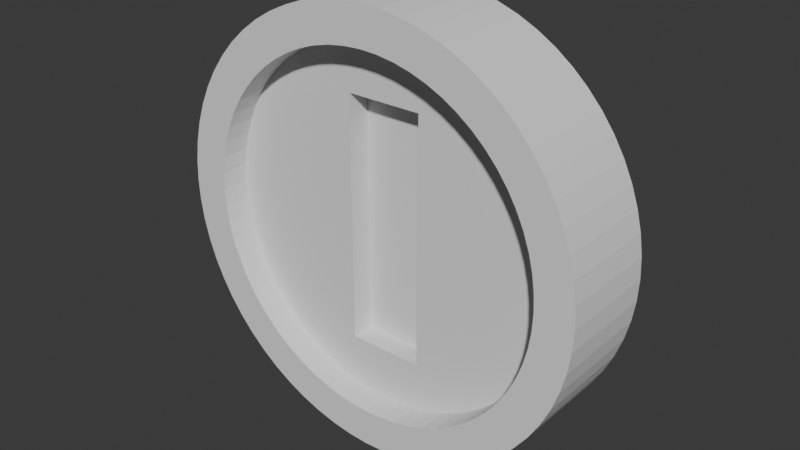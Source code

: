 # Source: Moneta_v2.blend  (saved by Blender 4.3.34; exported with 4.5.12 LTS)
import bpy
from mathutils import Matrix  # noqa: F401  (used for matrix-valued properties, if any)

bpy.ops.wm.read_factory_settings(use_empty=True)
scene = bpy.context.scene
scene.name = 'Scene'

# ---- collections
col_collection = bpy.data.collections.new('Collection'); scene.collection.children.link(col_collection)

# ---- world
world_world = bpy.data.worlds.new('World'); scene.world = world_world
world_world.use_nodes = True; world_world.node_tree.nodes.clear()
_N = world_world.node_tree.nodes; _L = world_world.node_tree.links
n0 = _N.new('ShaderNodeOutputWorld'); n0.name = 'World Output'; n0.location = (300, 300)
n1 = _N.new('ShaderNodeBackground'); n1.name = 'Background'; n1.location = (10, 300)
n1.inputs[0].default_value = (0.05088, 0.05088, 0.05088, 1.0)
_L.new(n1.outputs[0], n0.inputs[0])
n0.is_active_output = True
world_world.color = (0.05088, 0.05088, 0.05088)
world_world.sun_shadow_jitter_overblur = 0.0

# ---- meshes
me_cylinder = bpy.data.meshes.new('Cylinder')
me_cylinder.from_pydata([(0.0, 0.8249, -1.0), (0.0, 1.0, 1.0), (0.08086, 0.8209, -1.0), (0.09802, 0.9952, 1.0), (0.1609, 0.8091, -1.0), (0.1951, 0.9808, 1.0), (0.2395, 0.7894, -1.0), (0.2903, 0.9569, 1.0), (0.3157, 0.7621, -1.0), (0.3827, 0.9239, 1.0), (0.3889, 0.7275, -1.0), (0.4714, 0.8819, 1.0), (0.4583, 0.6859, -1.0), (0.5556, 0.8315, 1.0), (0.5233, 0.6377, -1.0), (0.6344, 0.773, 1.0), (0.5833, 0.5833, -1.0), (0.7071, 0.7071, 1.0), (0.6377, 0.5233, -1.0), (0.773, 0.6344, 1.0), (0.6859, 0.4583, -1.0), (0.8315, 0.5556, 1.0), (0.7275, 0.3889, -1.0), (0.8819, 0.4714, 1.0), (0.7621, 0.3157, -1.0), (0.9239, 0.3827, 1.0), (0.7894, 0.2395, -1.0), (0.9569, 0.2903, 1.0), (0.8091, 0.1609, -1.0), (0.9808, 0.1951, 1.0), (0.8209, 0.08086, -1.0), (0.9952, 0.09802, 1.0), (0.8249, 0.0, -1.0), (1.0, 0.0, 1.0), (0.8209, -0.08086, -1.0), (0.9952, -0.09802, 1.0), (0.8091, -0.1609, -1.0), (0.9808, -0.1951, 1.0), (0.7894, -0.2395, -1.0), (0.9569, -0.2903, 1.0), (0.7621, -0.3157, -1.0), (0.9239, -0.3827, 1.0), (0.7275, -0.3889, -1.0), (0.8819, -0.4714, 1.0), (0.6859, -0.4583, -1.0), (0.8315, -0.5556, 1.0), (0.6377, -0.5233, -1.0), (0.773, -0.6344, 1.0), (0.5833, -0.5833, -1.0), (0.7071, -0.7071, 1.0), (0.5233, -0.6377, -1.0), (0.6344, -0.773, 1.0), (0.4583, -0.6859, -1.0), (0.5556, -0.8315, 1.0), (0.3889, -0.7275, -1.0), (0.4714, -0.8819, 1.0), (0.3157, -0.7621, -1.0), (0.3827, -0.9239, 1.0), (0.2395, -0.7894, -1.0), (0.2903, -0.9569, 1.0), (0.1609, -0.8091, -1.0), (0.1951, -0.9808, 1.0), (0.08086, -0.8209, -1.0), (0.09802, -0.9952, 1.0), (0.0, -0.8249, -1.0), (0.0, -1.0, 1.0), (-0.08086, -0.8209, -1.0), (-0.09802, -0.9952, 1.0), (-0.1609, -0.8091, -1.0), (-0.1951, -0.9808, 1.0), (-0.2395, -0.7894, -1.0), (-0.2903, -0.9569, 1.0), (-0.3157, -0.7621, -1.0), (-0.3827, -0.9239, 1.0), (-0.3889, -0.7275, -1.0), (-0.4714, -0.8819, 1.0), (-0.4583, -0.6859, -1.0), (-0.5556, -0.8315, 1.0), (-0.5233, -0.6377, -1.0), (-0.6344, -0.773, 1.0), (-0.5833, -0.5833, -1.0), (-0.7071, -0.7071, 1.0), (-0.6377, -0.5233, -1.0), (-0.773, -0.6344, 1.0), (-0.6859, -0.4583, -1.0), (-0.8315, -0.5556, 1.0), (-0.7275, -0.3889, -1.0), (-0.8819, -0.4714, 1.0), (-0.7621, -0.3157, -1.0), (-0.9239, -0.3827, 1.0), (-0.7894, -0.2395, -1.0), (-0.9569, -0.2903, 1.0), (-0.8091, -0.1609, -1.0), (-0.9808, -0.1951, 1.0), (-0.8209, -0.08086, -1.0), (-0.9952, -0.09802, 1.0), (-0.8249, 0.0, -1.0), (-1.0, 0.0, 1.0), (-0.8209, 0.08086, -1.0), (-0.9952, 0.09802, 1.0), (-0.8091, 0.1609, -1.0), (-0.9808, 0.1951, 1.0), (-0.7894, 0.2395, -1.0), (-0.9569, 0.2903, 1.0), (-0.7621, 0.3157, -1.0), (-0.9239, 0.3827, 1.0), (-0.7275, 0.3889, -1.0), (-0.8819, 0.4714, 1.0), (-0.6859, 0.4583, -1.0), (-0.8315, 0.5556, 1.0), (-0.6377, 0.5233, -1.0), (-0.773, 0.6344, 1.0), (-0.5833, 0.5833, -1.0), (-0.7071, 0.7071, 1.0), (-0.5233, 0.6377, -1.0), (-0.6344, 0.773, 1.0), (-0.4583, 0.6859, -1.0), (-0.5556, 0.8315, 1.0), (-0.3889, 0.7275, -1.0), (-0.4714, 0.8819, 1.0), (-0.3157, 0.7621, -1.0), (-0.3827, 0.9239, 1.0), (-0.2395, 0.7894, -1.0), (-0.2903, 0.9569, 1.0), (-0.1609, 0.8091, -1.0), (-0.1951, 0.9808, 1.0), (-0.08086, 0.8209, -1.0), (-0.09802, 0.9952, 1.0), (0.0, 1.0, -1.0), (0.09802, 0.9952, -1.0), (0.1951, 0.9808, -1.0), (0.2903, 0.9569, -1.0), (0.3827, 0.9239, -1.0), (0.4714, 0.8819, -1.0), (0.5556, 0.8315, -1.0), (0.6344, 0.773, -1.0), (0.7071, 0.7071, -1.0), (0.773, 0.6344, -1.0), (0.8315, 0.5556, -1.0), (0.8819, 0.4714, -1.0), (0.9239, 0.3827, -1.0), (0.9569, 0.2903, -1.0), (0.9808, 0.1951, -1.0), (0.9952, 0.09802, -1.0), (1.0, 0.0, -1.0), (0.9952, -0.09802, -1.0), (0.9808, -0.1951, -1.0), (0.9569, -0.2903, -1.0), (0.9239, -0.3827, -1.0), (0.8819, -0.4714, -1.0), (0.8315, -0.5556, -1.0), (0.773, -0.6344, -1.0), (0.7071, -0.7071, -1.0), (0.6344, -0.773, -1.0), (0.5556, -0.8315, -1.0), (0.4714, -0.8819, -1.0), (0.3827, -0.9239, -1.0), (0.2903, -0.9569, -1.0), (0.1951, -0.9808, -1.0), (0.09802, -0.9952, -1.0), (0.0, -1.0, -1.0), (-0.09802, -0.9952, -1.0), (-0.1951, -0.9808, -1.0), (-0.2903, -0.9569, -1.0), (-0.3827, -0.9239, -1.0), (-0.4714, -0.8819, -1.0), (-0.5556, -0.8315, -1.0), (-0.6344, -0.773, -1.0), (-0.7071, -0.7071, -1.0), (-0.773, -0.6344, -1.0), (-0.8315, -0.5556, -1.0), (-0.8819, -0.4714, -1.0), (-0.9239, -0.3827, -1.0), (-0.9569, -0.2903, -1.0), (-0.9808, -0.1951, -1.0), (-0.9952, -0.09802, -1.0), (-1.0, 0.0, -1.0), (-0.9952, 0.09802, -1.0), (-0.9808, 0.1951, -1.0), (-0.9569, 0.2903, -1.0), (-0.9239, 0.3827, -1.0), (-0.8819, 0.4714, -1.0), (-0.8315, 0.5556, -1.0), (-0.773, 0.6344, -1.0), (-0.7071, 0.7071, -1.0), (-0.6344, 0.773, -1.0), (-0.5556, 0.8315, -1.0), (-0.4714, 0.8819, -1.0), (-0.3827, 0.9239, -1.0), (-0.2903, 0.9569, -1.0), (-0.1951, 0.9808, -1.0), (-0.09802, 0.9952, -1.0), (-1.728e-09, 0.6727, -0.4346), (0.06594, 0.6695, -0.4346), (0.1553, 0.6598, -0.4346), (0.1953, 0.6437, -0.4346), (0.2574, 0.6215, -0.4346), (0.3171, 0.5933, -0.4346), (0.3737, 0.5593, -0.4346), (0.4268, 0.52, -0.4346), (0.4757, 0.4757, -0.4346), (0.52, 0.4268, -0.4346), (0.5593, 0.3737, -0.4346), (0.5933, 0.3171, -0.4346), (0.6215, 0.2574, -0.4346), (0.6437, 0.1953, -0.4346), (0.6598, 0.1312, -0.4346), (0.6695, 0.06594, -0.4346), (0.6727, 0.0, -0.4346), (0.6695, -0.06594, -0.4346), (0.6598, -0.1312, -0.4346), (0.6437, -0.1953, -0.4346), (0.6215, -0.2574, -0.4346), (0.5933, -0.3171, -0.4346), (0.5593, -0.3737, -0.4346), (0.52, -0.4268, -0.4346), (0.4757, -0.4757, -0.4346), (0.4268, -0.52, -0.4346), (0.3737, -0.5593, -0.4346), (0.3171, -0.5933, -0.4346), (0.2574, -0.6215, -0.4346), (0.1953, -0.6437, -0.4346), (0.1553, -0.6598, -0.4346), (0.06594, -0.6695, -0.4346), (-1.728e-09, -0.6727, -0.4346), (-0.06594, -0.6695, -0.4346), (-0.1571, -0.6598, -0.4346), (-0.1953, -0.6437, -0.4346), (-0.2574, -0.6215, -0.4346), (-0.3171, -0.5933, -0.4346), (-0.3737, -0.5593, -0.4346), (-0.4268, -0.52, -0.4346), (-0.4757, -0.4757, -0.4346), (-0.52, -0.4268, -0.4346), (-0.5593, -0.3737, -0.4346), (-0.5933, -0.3171, -0.4346), (-0.6215, -0.2574, -0.4346), (-0.6437, -0.1953, -0.4346), (-0.6598, -0.1312, -0.4346), (-0.6695, -0.06594, -0.4346), (-0.6727, 0.0, -0.4346), (-0.6695, 0.06594, -0.4346), (-0.6598, 0.1312, -0.4346), (-0.6437, 0.1953, -0.4346), (-0.6215, 0.2574, -0.4346), (-0.5933, 0.3171, -0.4346), (-0.5593, 0.3737, -0.4346), (-0.52, 0.4268, -0.4346), (-0.4757, 0.4757, -0.4346), (-0.4268, 0.52, -0.4346), (-0.3737, 0.5593, -0.4346), (-0.3171, 0.5933, -0.4346), (-0.2574, 0.6215, -0.4346), (-0.1953, 0.6437, -0.4346), (-0.1571, 0.6598, -0.4346), (-0.06594, 0.6695, -0.4346), (-1.728e-09, 0.8249, -0.4346), (0.08086, 0.8209, -0.4346), (0.1609, 0.8091, -0.4346), (0.2395, 0.7894, -0.4346), (0.3157, 0.7621, -0.4346), (0.3889, 0.7275, -0.4346), (0.4583, 0.6859, -0.4346), (0.5233, 0.6377, -0.4346), (0.5833, 0.5833, -0.4346), (0.6377, 0.5233, -0.4346), (0.6859, 0.4583, -0.4346), (0.7275, 0.3889, -0.4346), (0.7621, 0.3157, -0.4346), (0.7894, 0.2395, -0.4346), (0.8091, 0.1609, -0.4346), (0.8209, 0.08086, -0.4346), (0.8249, 0.0, -0.4346), (0.8209, -0.08086, -0.4346), (0.8091, -0.1609, -0.4346), (0.7894, -0.2395, -0.4346), (0.7621, -0.3157, -0.4346), (0.7275, -0.3889, -0.4346), (0.6859, -0.4583, -0.4346), (0.6377, -0.5233, -0.4346), (0.5833, -0.5833, -0.4346), (0.5233, -0.6377, -0.4346), (0.4583, -0.6859, -0.4346), (0.3889, -0.7275, -0.4346), (0.3157, -0.7621, -0.4346), (0.2395, -0.7894, -0.4346), (0.1609, -0.8091, -0.4346), (0.08086, -0.8209, -0.4346), (-1.728e-09, -0.8249, -0.4346), (-0.08086, -0.8209, -0.4346), (-0.1609, -0.8091, -0.4346), (-0.2395, -0.7894, -0.4346), (-0.3157, -0.7621, -0.4346), (-0.3889, -0.7275, -0.4346), (-0.4583, -0.6859, -0.4346), (-0.5233, -0.6377, -0.4346), (-0.5833, -0.5833, -0.4346), (-0.6377, -0.5233, -0.4346), (-0.6859, -0.4583, -0.4346), (-0.7275, -0.3889, -0.4346), (-0.7621, -0.3157, -0.4346), (-0.7894, -0.2395, -0.4346), (-0.8091, -0.1609, -0.4346), (-0.8209, -0.08086, -0.4346), (-0.8249, 0.0, -0.4346), (-0.8209, 0.08086, -0.4346), (-0.8091, 0.1609, -0.4346), (-0.7894, 0.2395, -0.4346), (-0.7621, 0.3157, -0.4346), (-0.7275, 0.3889, -0.4346), (-0.6859, 0.4583, -0.4346), (-0.6377, 0.5233, -0.4346), (-0.5833, 0.5833, -0.4346), (-0.5233, 0.6377, -0.4346), (-0.4583, 0.6859, -0.4346), (-0.3889, 0.7275, -0.4346), (-0.3157, 0.7621, -0.4346), (-0.2395, 0.7894, -0.4346), (-0.1609, 0.8091, -0.4346), (-0.08086, 0.8209, -0.4346), (-1.728e-09, 0.7893, -0.4346), (0.07737, 0.7855, -0.4346), (0.154, 0.7741, -0.4346), (0.2291, 0.7553, -0.4346), (0.3021, 0.7292, -0.4346), (0.3721, 0.6961, -0.4346), (0.4385, 0.6563, -0.4346), (0.5007, 0.6101, -0.4346), (0.5581, 0.5581, -0.4346), (0.6101, 0.5007, -0.4346), (0.6563, 0.4385, -0.4346), (0.6961, 0.3721, -0.4346), (0.7292, 0.3021, -0.4346), (0.7553, 0.2291, -0.4346), (0.7741, 0.154, -0.4346), (0.7855, 0.07737, -0.4346), (0.7893, 0.0, -0.4346), (0.7855, -0.07737, -0.4346), (0.7741, -0.154, -0.4346), (0.7553, -0.2291, -0.4346), (0.7292, -0.3021, -0.4346), (0.6961, -0.3721, -0.4346), (0.6563, -0.4385, -0.4346), (0.6101, -0.5007, -0.4346), (0.5581, -0.5581, -0.4346), (0.5007, -0.6101, -0.4346), (0.4385, -0.6563, -0.4346), (0.3721, -0.6961, -0.4346), (0.3021, -0.7292, -0.4346), (0.2291, -0.7553, -0.4346), (0.154, -0.7741, -0.4346), (0.07737, -0.7855, -0.4346), (-1.728e-09, -0.7893, -0.4346), (-0.07737, -0.7855, -0.4346), (-0.154, -0.7741, -0.4346), (-0.2291, -0.7553, -0.4346), (-0.3021, -0.7292, -0.4346), (-0.3721, -0.6961, -0.4346), (-0.4385, -0.6563, -0.4346), (-0.5007, -0.6101, -0.4346), (-0.5581, -0.5581, -0.4346), (-0.6101, -0.5007, -0.4346), (-0.6563, -0.4385, -0.4346), (-0.6961, -0.3721, -0.4346), (-0.7292, -0.3021, -0.4346), (-0.7553, -0.2291, -0.4346), (-0.7741, -0.154, -0.4346), (-0.7855, -0.07737, -0.4346), (-0.7893, 0.0, -0.4346), (-0.7855, 0.07737, -0.4346), (-0.7741, 0.154, -0.4346), (-0.7553, 0.2291, -0.4346), (-0.7292, 0.3021, -0.4346), (-0.6961, 0.3721, -0.4346), (-0.6563, 0.4385, -0.4346), (-0.6101, 0.5007, -0.4346), (-0.5581, 0.5581, -0.4346), (-0.5007, 0.6101, -0.4346), (-0.4385, 0.6563, -0.4346), (-0.3721, 0.6961, -0.4346), (-0.3021, 0.7292, -0.4346), (-0.2291, 0.7553, -0.4346), (-0.154, 0.7741, -0.4346), (-0.07737, 0.7855, -0.4346), (-0.1763, -0.5743, -0.4346), (0.1763, -0.5743, -0.4346), (-0.1763, -0.5593, -0.4346), (0.1763, -0.5593, -0.4346), (-0.1763, 0.5743, -0.4346), (0.1763, 0.5743, -0.4346), (-0.1763, 0.5593, -0.4346), (0.1763, 0.5593, -0.4346), (0.1953, -0.5593, -0.4346), (0.1953, -0.5933, -0.4346), (-0.1953, -0.5933, -0.4346), (-0.1953, -0.5593, -0.4346), (0.1953, 0.5593, -0.4346), (-0.1953, 0.5593, -0.4346), (-0.1953, 0.5933, -0.4346), (0.1953, 0.5933, -0.4346), (0.1763, -0.5593, -0.3071), (-0.1763, -0.5593, -0.3071), (0.1763, 0.5593, -0.3071), (-0.1763, 0.5593, -0.3071), (0.1763, -0.5743, -0.3071), (-0.1763, -0.5743, -0.3071), (-0.1763, 0.5743, -0.3071), (0.1763, 0.5743, -0.3071), (0.1763, -0.5593, 0.02171), (-0.1763, -0.5593, 0.02171), (0.1763, 0.5593, 0.02171), (-0.1763, 0.5593, 0.02171), (0.1763, -0.5743, 0.02171), (-0.1763, -0.5743, 0.02171), (-0.1763, 0.5743, 0.02171), (0.1763, 0.5743, 0.02171), (-0.1571, 0.5933, -0.4346), (-0.1571, 0.5743, -0.4346), (-0.1571, 0.5743, -0.3071), (-0.1571, 0.5743, 0.02171), (-0.1571, 0.5593, 0.02171), (-0.1571, -0.5593, 0.02171), (-0.1571, -0.5743, 0.02171), (-0.1571, -0.5743, -0.3071), (-0.1571, -0.5743, -0.4346), (-0.1571, -0.5933, -0.4346), (0.1553, -0.5933, -0.4346), (0.1553, -0.5743, -0.4346), (0.1553, -0.5743, -0.3071), (0.1553, -0.5743, 0.02171), (0.1553, -0.5593, 0.02171), (0.1553, 0.5593, 0.02171), (0.1553, 0.5743, 0.02171), (0.1553, 0.5743, -0.3071), (0.1553, 0.5743, -0.4346), (0.1553, 0.5933, -0.4346)], [], [(128, 1, 3, 129), (129, 3, 5, 130), (130, 5, 7, 131), (131, 7, 9, 132), (132, 9, 11, 133), (133, 11, 13, 134), (134, 13, 15, 135), (135, 15, 17, 136), (136, 17, 19, 137), (137, 19, 21, 138), (138, 21, 23, 139), (139, 23, 25, 140), (140, 25, 27, 141), (141, 27, 29, 142), (142, 29, 31, 143), (143, 31, 33, 144), (144, 33, 35, 145), (145, 35, 37, 146), (146, 37, 39, 147), (147, 39, 41, 148), (148, 41, 43, 149), (149, 43, 45, 150), (150, 45, 47, 151), (151, 47, 49, 152), (152, 49, 51, 153), (153, 51, 53, 154), (154, 53, 55, 155), (155, 55, 57, 156), (156, 57, 59, 157), (157, 59, 61, 158), (158, 61, 63, 159), (159, 63, 65, 160), (160, 65, 67, 161), (161, 67, 69, 162), (162, 69, 71, 163), (163, 71, 73, 164), (164, 73, 75, 165), (165, 75, 77, 166), (166, 77, 79, 167), (167, 79, 81, 168), (168, 81, 83, 169), (169, 83, 85, 170), (170, 85, 87, 171), (171, 87, 89, 172), (172, 89, 91, 173), (173, 91, 93, 174), (174, 93, 95, 175), (175, 95, 97, 176), (176, 97, 99, 177), (177, 99, 101, 178), (178, 101, 103, 179), (179, 103, 105, 180), (180, 105, 107, 181), (181, 107, 109, 182), (182, 109, 111, 183), (183, 111, 113, 184), (184, 113, 115, 185), (185, 115, 117, 186), (186, 117, 119, 187), (187, 119, 121, 188), (188, 121, 123, 189), (189, 123, 125, 190), (3, 1, 127, 125, 123, 121, 119, 117, 115, 113, 111, 109, 107, 105, 103, 101, 99, 97, 95, 93, 91, 89, 87, 85, 83, 81, 79, 77, 75, 73, 71, 69, 67, 65, 63, 61, 59, 57, 55, 53, 51, 49, 47, 45, 43, 41, 39, 37, 35, 33, 31, 29, 27, 25, 23, 21, 19, 17, 15, 13, 11, 9, 7, 5), (190, 125, 127, 191), (191, 127, 1, 128), (104, 106, 309, 308), (2, 0, 128, 129), (4, 2, 129, 130), (6, 4, 130, 131), (8, 6, 131, 132), (10, 8, 132, 133), (12, 10, 133, 134), (14, 12, 134, 135), (16, 14, 135, 136), (18, 16, 136, 137), (20, 18, 137, 138), (22, 20, 138, 139), (24, 22, 139, 140), (26, 24, 140, 141), (28, 26, 141, 142), (30, 28, 142, 143), (32, 30, 143, 144), (34, 32, 144, 145), (36, 34, 145, 146), (38, 36, 146, 147), (40, 38, 147, 148), (42, 40, 148, 149), (44, 42, 149, 150), (46, 44, 150, 151), (48, 46, 151, 152), (50, 48, 152, 153), (52, 50, 153, 154), (54, 52, 154, 155), (56, 54, 155, 156), (58, 56, 156, 157), (60, 58, 157, 158), (62, 60, 158, 159), (64, 62, 159, 160), (66, 64, 160, 161), (68, 66, 161, 162), (70, 68, 162, 163), (72, 70, 163, 164), (74, 72, 164, 165), (76, 74, 165, 166), (78, 76, 166, 167), (80, 78, 167, 168), (82, 80, 168, 169), (84, 82, 169, 170), (86, 84, 170, 171), (88, 86, 171, 172), (90, 88, 172, 173), (92, 90, 173, 174), (94, 92, 174, 175), (96, 94, 175, 176), (98, 96, 176, 177), (100, 98, 177, 178), (102, 100, 178, 179), (104, 102, 179, 180), (106, 104, 180, 181), (108, 106, 181, 182), (110, 108, 182, 183), (112, 110, 183, 184), (114, 112, 184, 185), (116, 114, 185, 186), (118, 116, 186, 187), (120, 118, 187, 188), (122, 120, 188, 189), (124, 122, 189, 190), (126, 124, 190, 191), (0, 126, 191, 128), (394, 227, 228, 229), (52, 54, 283, 282), (0, 2, 257, 256), (106, 108, 310, 309), (54, 56, 284, 283), (2, 4, 258, 257), (108, 110, 311, 310), (56, 58, 285, 284), (4, 6, 259, 258), (110, 112, 312, 311), (58, 60, 286, 285), (6, 8, 260, 259), (112, 114, 313, 312), (60, 62, 287, 286), (8, 10, 261, 260), (114, 116, 314, 313), (62, 64, 288, 287), (10, 12, 262, 261), (116, 118, 315, 314), (64, 66, 289, 288), (12, 14, 263, 262), (118, 120, 316, 315), (66, 68, 290, 289), (14, 16, 264, 263), (120, 122, 317, 316), (68, 70, 291, 290), (16, 18, 265, 264), (122, 124, 318, 317), (70, 72, 292, 291), (18, 20, 266, 265), (124, 126, 319, 318), (72, 74, 293, 292), (20, 22, 267, 266), (126, 0, 256, 319), (74, 76, 294, 293), (22, 24, 268, 267), (76, 78, 295, 294), (24, 26, 269, 268), (78, 80, 296, 295), (26, 28, 270, 269), (80, 82, 297, 296), (28, 30, 271, 270), (82, 84, 298, 297), (30, 32, 272, 271), (84, 86, 299, 298), (32, 34, 273, 272), (86, 88, 300, 299), (34, 36, 274, 273), (88, 90, 301, 300), (36, 38, 275, 274), (90, 92, 302, 301), (38, 40, 276, 275), (92, 94, 303, 302), (40, 42, 277, 276), (94, 96, 304, 303), (42, 44, 278, 277), (96, 98, 305, 304), (44, 46, 279, 278), (98, 100, 306, 305), (46, 48, 280, 279), (100, 102, 307, 306), (48, 50, 281, 280), (102, 104, 308, 307), (50, 52, 282, 281), (321, 320, 256, 257), (322, 321, 257, 258), (323, 322, 258, 259), (324, 323, 259, 260), (325, 324, 260, 261), (326, 325, 261, 262), (327, 326, 262, 263), (328, 327, 263, 264), (329, 328, 264, 265), (330, 329, 265, 266), (331, 330, 266, 267), (332, 331, 267, 268), (333, 332, 268, 269), (334, 333, 269, 270), (335, 334, 270, 271), (336, 335, 271, 272), (337, 336, 272, 273), (338, 337, 273, 274), (339, 338, 274, 275), (340, 339, 275, 276), (341, 340, 276, 277), (342, 341, 277, 278), (343, 342, 278, 279), (344, 343, 279, 280), (345, 344, 280, 281), (346, 345, 281, 282), (347, 346, 282, 283), (348, 347, 283, 284), (349, 348, 284, 285), (350, 349, 285, 286), (351, 350, 286, 287), (352, 351, 287, 288), (353, 352, 288, 289), (354, 353, 289, 290), (355, 354, 290, 291), (356, 355, 291, 292), (357, 356, 292, 293), (358, 357, 293, 294), (359, 358, 294, 295), (360, 359, 295, 296), (361, 360, 296, 297), (362, 361, 297, 298), (363, 362, 298, 299), (364, 363, 299, 300), (365, 364, 300, 301), (366, 365, 301, 302), (367, 366, 302, 303), (368, 367, 303, 304), (369, 368, 304, 305), (370, 369, 305, 306), (371, 370, 306, 307), (372, 371, 307, 308), (373, 372, 308, 309), (374, 373, 309, 310), (375, 374, 310, 311), (376, 375, 311, 312), (377, 376, 312, 313), (378, 377, 313, 314), (379, 378, 314, 315), (380, 379, 315, 316), (381, 380, 316, 317), (382, 381, 317, 318), (383, 382, 318, 319), (320, 383, 319, 256), (193, 192, 320, 321), (194, 193, 321, 322), (195, 194, 322, 323), (196, 195, 323, 324), (197, 196, 324, 325), (198, 197, 325, 326), (199, 198, 326, 327), (200, 199, 327, 328), (201, 200, 328, 329), (202, 201, 329, 330), (203, 202, 330, 331), (204, 203, 331, 332), (205, 204, 332, 333), (206, 205, 333, 334), (207, 206, 334, 335), (208, 207, 335, 336), (209, 208, 336, 337), (210, 209, 337, 338), (211, 210, 338, 339), (212, 211, 339, 340), (213, 212, 340, 341), (214, 213, 341, 342), (215, 214, 342, 343), (216, 215, 343, 344), (217, 216, 344, 345), (218, 217, 345, 346), (219, 218, 346, 347), (220, 219, 347, 348), (221, 220, 348, 349), (222, 221, 349, 350), (223, 222, 350, 351), (224, 223, 351, 352), (225, 224, 352, 353), (226, 225, 353, 354), (227, 226, 354, 355), (228, 227, 355, 356), (229, 228, 356, 357), (230, 229, 357, 358), (231, 230, 358, 359), (232, 231, 359, 360), (233, 232, 360, 361), (234, 233, 361, 362), (235, 234, 362, 363), (236, 235, 363, 364), (237, 236, 364, 365), (238, 237, 365, 366), (239, 238, 366, 367), (240, 239, 367, 368), (241, 240, 368, 369), (242, 241, 369, 370), (243, 242, 370, 371), (244, 243, 371, 372), (245, 244, 372, 373), (246, 245, 373, 374), (247, 246, 374, 375), (248, 247, 375, 376), (249, 248, 376, 377), (250, 249, 377, 378), (251, 250, 378, 379), (252, 251, 379, 380), (253, 252, 380, 381), (254, 253, 381, 382), (255, 254, 382, 383), (192, 255, 383, 320), (399, 195, 196, 197), (426, 393, 221, 222), (424, 384, 405, 423), (395, 394, 229, 230), (221, 393, 219, 220), (391, 387, 400, 402), (397, 395, 230, 231, 232, 233, 234, 235, 236, 237, 238, 239, 240, 241, 242, 243, 244, 245, 246, 247, 248, 249, 250), (393, 392, 218, 219), (254, 416, 398, 253), (253, 398, 251, 252), (396, 399, 197, 198), (434, 389, 407, 433), (398, 397, 250, 251), (392, 396, 198, 199, 200, 201, 202, 203, 204, 205, 206, 207, 208, 209, 210, 211, 212, 213, 214, 215, 216, 217, 218), (385, 387, 392, 393), (427, 385, 393, 426), (386, 384, 394, 395), (387, 391, 396, 392), (388, 390, 397, 398), (417, 388, 398, 416), (390, 386, 395, 397), (391, 389, 399, 396), (407, 402, 410, 415), (400, 404, 412, 408), (405, 401, 409, 413), (386, 390, 403, 401), (390, 388, 406, 403), (384, 386, 401, 405), (387, 385, 404, 400), (389, 391, 402, 407), (430, 408, 412, 429), (431, 410, 408, 430), (432, 415, 410, 431), (433, 407, 415, 432), (402, 400, 408, 410), (423, 405, 413, 422), (401, 403, 411, 409), (403, 406, 414, 411), (384, 424, 425, 394), (427, 424, 423, 428), (428, 423, 422, 429), (409, 421, 422, 413), (411, 420, 421, 409), (414, 419, 420, 411), (406, 418, 419, 414), (388, 417, 418, 406), (434, 417, 416, 435), (435, 194, 195, 399), (394, 425, 226, 227), (389, 434, 435, 399), (417, 434, 433, 418), (418, 433, 432, 419), (419, 432, 431, 420), (420, 431, 430, 421), (421, 430, 429, 422), (404, 428, 429, 412), (385, 427, 428, 404), (424, 427, 426, 425), (425, 426, 222, 223, 224, 225, 226), (192, 193, 194, 435, 416, 254, 255)])
_uv = me_cylinder.uv_layers.new(name='UVMap')
_uv.uv.foreach_set('vector', [1.0, 0.5, 1.0, 1.0, 0.9844, 1.0, 0.9844, 0.5, 0.9844, 0.5, 0.9844, 1.0, 0.9688, 1.0, 0.9688, 0.5, 0.9688, 0.5, 0.9688, 1.0, 0.9531, 1.0, 0.9531, 0.5, 0.9531, 0.5, 0.9531, 1.0, 0.9375, 1.0, 0.9375, 0.5, 0.9375, 0.5, 0.9375, 1.0, 0.9219, 1.0, 0.9219, 0.5, 0.9219, 0.5, 0.9219, 1.0, 0.9062, 1.0, 0.9062, 0.5, 0.9062, 0.5, 0.9062, 1.0, 0.8906, 1.0, 0.8906, 0.5, 0.8906, 0.5, 0.8906, 1.0, 0.875, 1.0, 0.875, 0.5, 0.875, 0.5, 0.875, 1.0, 0.8594, 1.0, 0.8594, 0.5, 0.8594, 0.5, 0.8594, 1.0, 0.8438, 1.0, 0.8438, 0.5, 0.8438, 0.5, 0.8438, 1.0, 0.8281, 1.0, 0.8281, 0.5, 0.8281, 0.5, 0.8281, 1.0, 0.8125, 1.0, 0.8125, 0.5, 0.8125, 0.5, 0.8125, 1.0, 0.7969, 1.0, 0.7969, 0.5, 0.7969, 0.5, 0.7969, 1.0, 0.7812, 1.0, 0.7812, 0.5, 0.7812, 0.5, 0.7812, 1.0, 0.7656, 1.0, 0.7656, 0.5, 0.7656, 0.5, 0.7656, 1.0, 0.75, 1.0, 0.75, 0.5, 0.75, 0.5, 0.75, 1.0, 0.7344, 1.0, 0.7344, 0.5, 0.7344, 0.5, 0.7344, 1.0, 0.7188, 1.0, 0.7188, 0.5, 0.7188, 0.5, 0.7188, 1.0, 0.7031, 1.0, 0.7031, 0.5, 0.7031, 0.5, 0.7031, 1.0, 0.6875, 1.0, 0.6875, 0.5, 0.6875, 0.5, 0.6875, 1.0, 0.6719, 1.0, 0.6719, 0.5, 0.6719, 0.5, 0.6719, 1.0, 0.6562, 1.0, 0.6562, 0.5, 0.6562, 0.5, 0.6562, 1.0, 0.6406, 1.0, 0.6406, 0.5, 0.6406, 0.5, 0.6406, 1.0, 0.625, 1.0, 0.625, 0.5, 0.625, 0.5, 0.625, 1.0, 0.6094, 1.0, 0.6094, 0.5, 0.6094, 0.5, 0.6094, 1.0, 0.5938, 1.0, 0.5938, 0.5, 0.5938, 0.5, 0.5938, 1.0, 0.5781, 1.0, 0.5781, 0.5, 0.5781, 0.5, 0.5781, 1.0, 0.5625, 1.0, 0.5625, 0.5, 0.5625, 0.5, 0.5625, 1.0, 0.5469, 1.0, 0.5469, 0.5, 0.5469, 0.5, 0.5469, 1.0, 0.5312, 1.0, 0.5312, 0.5, 0.5312, 0.5, 0.5312, 1.0, 0.5156, 1.0, 0.5156, 0.5, 0.5156, 0.5, 0.5156, 1.0, 0.5, 1.0, 0.5, 0.5, 0.5, 0.5, 0.5, 1.0, 0.4844, 1.0, 0.4844, 0.5, 0.4844, 0.5, 0.4844, 1.0, 0.4688, 1.0, 0.4688, 0.5, 0.4688, 0.5, 0.4688, 1.0, 0.4531, 1.0, 0.4531, 0.5, 0.4531, 0.5, 0.4531, 1.0, 0.4375, 1.0, 0.4375, 0.5, 0.4375, 0.5, 0.4375, 1.0, 0.4219, 1.0, 0.4219, 0.5, 0.4219, 0.5, 0.4219, 1.0, 0.4062, 1.0, 0.4062, 0.5, 0.4062, 0.5, 0.4062, 1.0, 0.3906, 1.0, 0.3906, 0.5, 0.3906, 0.5, 0.3906, 1.0, 0.375, 1.0, 0.375, 0.5, 0.375, 0.5, 0.375, 1.0, 0.3594, 1.0, 0.3594, 0.5, 0.3594, 0.5, 0.3594, 1.0, 0.3438, 1.0, 0.3438, 0.5, 0.3438, 0.5, 0.3438, 1.0, 0.3281, 1.0, 0.3281, 0.5, 0.3281, 0.5, 0.3281, 1.0, 0.3125, 1.0, 0.3125, 0.5, 0.3125, 0.5, 0.3125, 1.0, 0.2969, 1.0, 0.2969, 0.5, 0.2969, 0.5, 0.2969, 1.0, 0.2812, 1.0, 0.2812, 0.5, 0.2812, 0.5, 0.2812, 1.0, 0.2656, 1.0, 0.2656, 0.5, 0.2656, 0.5, 0.2656, 1.0, 0.25, 1.0, 0.25, 0.5, 0.25, 0.5, 0.25, 1.0, 0.2344, 1.0, 0.2344, 0.5, 0.2344, 0.5, 0.2344, 1.0, 0.2188, 1.0, 0.2188, 0.5, 0.2188, 0.5, 0.2188, 1.0, 0.2031, 1.0, 0.2031, 0.5, 0.2031, 0.5, 0.2031, 1.0, 0.1875, 1.0, 0.1875, 0.5, 0.1875, 0.5, 0.1875, 1.0, 0.1719, 1.0, 0.1719, 0.5, 0.1719, 0.5, 0.1719, 1.0, 0.1562, 1.0, 0.1562, 0.5, 0.1562, 0.5, 0.1562, 1.0, 0.1406, 1.0, 0.1406, 0.5, 0.1406, 0.5, 0.1406, 1.0, 0.125, 1.0, 0.125, 0.5, 0.125, 0.5, 0.125, 1.0, 0.1094, 1.0, 0.1094, 0.5, 0.1094, 0.5, 0.1094, 1.0, 0.09375, 1.0, 0.09375, 0.5, 0.09375, 0.5, 0.09375, 1.0, 0.07812, 1.0, 0.07812, 0.5, 0.07812, 0.5, 0.07812, 1.0, 0.0625, 1.0, 0.0625, 0.5, 0.0625, 0.5, 0.0625, 1.0, 0.04688, 1.0, 0.04688, 0.5, 0.04688, 0.5, 0.04688, 1.0, 0.03125, 1.0, 0.03125, 0.5, 0.2735, 0.4888, 0.25, 0.49, 0.2265, 0.4888, 0.2032, 0.4854, 0.1803, 0.4797, 0.1582, 0.4717, 0.1369, 0.4617, 0.1167, 0.4496, 0.09775, 0.4355, 0.08029, 0.4197, 0.06448, 0.4023, 0.05045, 0.3833, 0.03834, 0.3631, 0.02827, 0.3418, 0.02033, 0.3197, 0.01461, 0.2968, 0.01116, 0.2735, 0.01, 0.25, 0.01116, 0.2265, 0.01461, 0.2032, 0.02033, 0.1803, 0.02827, 0.1582, 0.03834, 0.1369, 0.05045, 0.1167, 0.06448, 0.09775, 0.08029, 0.08029, 0.09775, 0.06448, 0.1167, 0.05045, 0.1369, 0.03834, 0.1582, 0.02827, 0.1803, 0.02033, 0.2032, 0.01461, 0.2265, 0.01116, 0.25, 0.01, 0.2735, 0.01116, 0.2968, 0.01461, 0.3197, 0.02033, 0.3418, 0.02827, 0.3631, 0.03834, 0.3833, 0.05045, 0.4023, 0.06448, 0.4197, 0.08029, 0.4355, 0.09775, 0.4496, 0.1167, 0.4617, 0.1369, 0.4717, 0.1582, 0.4797, 0.1803, 0.4854, 0.2032, 0.4888, 0.2265, 0.49, 0.25, 0.4888, 0.2735, 0.4854, 0.2968, 0.4797, 0.3197, 0.4717, 0.3418, 0.4617, 0.3631, 0.4496, 0.3833, 0.4355, 0.4023, 0.4197, 0.4197, 0.4023, 0.4355, 0.3833, 0.4496, 0.3631, 0.4617, 0.3418, 0.4717, 0.3197, 0.4797, 0.2968, 0.4854, 0.03125, 0.5, 0.03125, 1.0, 0.01562, 1.0, 0.01562, 0.5, 0.01562, 0.5, 0.01562, 1.0, 0.0, 1.0, 0.0, 0.5, 0.5671, 0.3258, 0.5754, 0.3433, 0.5754, 0.3433, 0.5671, 0.3258, 0.7694, 0.447, 0.75, 0.448, 0.75, 0.49, 0.7735, 0.4888, 0.7886, 0.4442, 0.7694, 0.447, 0.7735, 0.4888, 0.7968, 0.4854, 0.8075, 0.4395, 0.7886, 0.4442, 0.7968, 0.4854, 0.8197, 0.4797, 0.8258, 0.4329, 0.8075, 0.4395, 0.8197, 0.4797, 0.8418, 0.4717, 0.8433, 0.4246, 0.8258, 0.4329, 0.8418, 0.4717, 0.8631, 0.4617, 0.86, 0.4146, 0.8433, 0.4246, 0.8631, 0.4617, 0.8833, 0.4496, 0.8756, 0.403, 0.86, 0.4146, 0.8833, 0.4496, 0.9023, 0.4355, 0.89, 0.39, 0.8756, 0.403, 0.9023, 0.4355, 0.9197, 0.4197, 0.903, 0.3756, 0.89, 0.39, 0.9197, 0.4197, 0.9355, 0.4023, 0.9146, 0.36, 0.903, 0.3756, 0.9355, 0.4023, 0.9496, 0.3833, 0.9246, 0.3433, 0.9146, 0.36, 0.9496, 0.3833, 0.9617, 0.3631, 0.9329, 0.3258, 0.9246, 0.3433, 0.9617, 0.3631, 0.9717, 0.3418, 0.9395, 0.3075, 0.9329, 0.3258, 0.9717, 0.3418, 0.9797, 0.3197, 0.9442, 0.2886, 0.9395, 0.3075, 0.9797, 0.3197, 0.9854, 0.2968, 0.947, 0.2694, 0.9442, 0.2886, 0.9854, 0.2968, 0.9888, 0.2735, 0.948, 0.25, 0.947, 0.2694, 0.9888, 0.2735, 0.99, 0.25, 0.947, 0.2306, 0.948, 0.25, 0.99, 0.25, 0.9888, 0.2265, 0.9442, 0.2114, 0.947, 0.2306, 0.9888, 0.2265, 0.9854, 0.2032, 0.9395, 0.1925, 0.9442, 0.2114, 0.9854, 0.2032, 0.9797, 0.1803, 0.9329, 0.1742, 0.9395, 0.1925, 0.9797, 0.1803, 0.9717, 0.1582, 0.9246, 0.1567, 0.9329, 0.1742, 0.9717, 0.1582, 0.9617, 0.1369, 0.9146, 0.14, 0.9246, 0.1567, 0.9617, 0.1369, 0.9496, 0.1167, 0.903, 0.1244, 0.9146, 0.14, 0.9496, 0.1167, 0.9355, 0.09775, 0.89, 0.11, 0.903, 0.1244, 0.9355, 0.09775, 0.9197, 0.08029, 0.8756, 0.09696, 0.89, 0.11, 0.9197, 0.08029, 0.9023, 0.06448, 0.86, 0.08539, 0.8756, 0.09696, 0.9023, 0.06448, 0.8833, 0.05045, 0.8433, 0.0754, 0.86, 0.08539, 0.8833, 0.05045, 0.8631, 0.03834, 0.8258, 0.06709, 0.8433, 0.0754, 0.8631, 0.03834, 0.8418, 0.02827, 0.8075, 0.06055, 0.8258, 0.06709, 0.8418, 0.02827, 0.8197, 0.02033, 0.7886, 0.05583, 0.8075, 0.06055, 0.8197, 0.02033, 0.7968, 0.01461, 0.7694, 0.05297, 0.7886, 0.05583, 0.7968, 0.01461, 0.7735, 0.01116, 0.75, 0.05202, 0.7694, 0.05297, 0.7735, 0.01116, 0.75, 0.01, 0.7306, 0.05297, 0.75, 0.05202, 0.75, 0.01, 0.7265, 0.01116, 0.7114, 0.05583, 0.7306, 0.05297, 0.7265, 0.01116, 0.7032, 0.01461, 0.6925, 0.06055, 0.7114, 0.05583, 0.7032, 0.01461, 0.6803, 0.02033, 0.6742, 0.06709, 0.6925, 0.06055, 0.6803, 0.02033, 0.6582, 0.02827, 0.6567, 0.0754, 0.6742, 0.06709, 0.6582, 0.02827, 0.6369, 0.03834, 0.64, 0.08539, 0.6567, 0.0754, 0.6369, 0.03834, 0.6167, 0.05045, 0.6244, 0.09696, 0.64, 0.08539, 0.6167, 0.05045, 0.5977, 0.06448, 0.61, 0.11, 0.6244, 0.09696, 0.5977, 0.06448, 0.5803, 0.08029, 0.597, 0.1244, 0.61, 0.11, 0.5803, 0.08029, 0.5645, 0.09775, 0.5854, 0.14, 0.597, 0.1244, 0.5645, 0.09775, 0.5504, 0.1167, 0.5754, 0.1567, 0.5854, 0.14, 0.5504, 0.1167, 0.5383, 0.1369, 0.5671, 0.1742, 0.5754, 0.1567, 0.5383, 0.1369, 0.5283, 0.1582, 0.5605, 0.1925, 0.5671, 0.1742, 0.5283, 0.1582, 0.5203, 0.1803, 0.5558, 0.2114, 0.5605, 0.1925, 0.5203, 0.1803, 0.5146, 0.2032, 0.553, 0.2306, 0.5558, 0.2114, 0.5146, 0.2032, 0.5112, 0.2265, 0.552, 0.25, 0.553, 0.2306, 0.5112, 0.2265, 0.51, 0.25, 0.553, 0.2694, 0.552, 0.25, 0.51, 0.25, 0.5112, 0.2735, 0.5558, 0.2886, 0.553, 0.2694, 0.5112, 0.2735, 0.5146, 0.2968, 0.5605, 0.3075, 0.5558, 0.2886, 0.5146, 0.2968, 0.5203, 0.3197, 0.5671, 0.3258, 0.5605, 0.3075, 0.5203, 0.3197, 0.5283, 0.3418, 0.5754, 0.3433, 0.5671, 0.3258, 0.5283, 0.3418, 0.5383, 0.3631, 0.5854, 0.36, 0.5754, 0.3433, 0.5383, 0.3631, 0.5504, 0.3833, 0.597, 0.3756, 0.5854, 0.36, 0.5504, 0.3833, 0.5645, 0.4023, 0.61, 0.39, 0.597, 0.3756, 0.5645, 0.4023, 0.5803, 0.4197, 0.6244, 0.403, 0.61, 0.39, 0.5803, 0.4197, 0.5977, 0.4355, 0.64, 0.4146, 0.6244, 0.403, 0.5977, 0.4355, 0.6167, 0.4496, 0.6567, 0.4246, 0.64, 0.4146, 0.6167, 0.4496, 0.6369, 0.4617, 0.6742, 0.4329, 0.6567, 0.4246, 0.6369, 0.4617, 0.6582, 0.4717, 0.6925, 0.4395, 0.6742, 0.4329, 0.6582, 0.4717, 0.6803, 0.4797, 0.7114, 0.4442, 0.6925, 0.4395, 0.6803, 0.4797, 0.7032, 0.4854, 0.7306, 0.447, 0.7114, 0.4442, 0.7032, 0.4854, 0.7265, 0.4888, 0.75, 0.448, 0.7306, 0.447, 0.7265, 0.4888, 0.75, 0.49, 0.7031, 0.1076, 0.7031, 0.0955, 0.6882, 0.1008, 0.6739, 0.1076, 0.86, 0.08539, 0.8433, 0.0754, 0.8433, 0.0754, 0.86, 0.08539, 0.75, 0.448, 0.7694, 0.447, 0.7694, 0.447, 0.75, 0.448, 0.5754, 0.3433, 0.5854, 0.36, 0.5854, 0.36, 0.5754, 0.3433, 0.8433, 0.0754, 0.8258, 0.06709, 0.8258, 0.06709, 0.8433, 0.0754, 0.7694, 0.447, 0.7886, 0.4442, 0.7886, 0.4442, 0.7694, 0.447, 0.5854, 0.36, 0.597, 0.3756, 0.597, 0.3756, 0.5854, 0.36, 0.8258, 0.06709, 0.8075, 0.06055, 0.8075, 0.06055, 0.8258, 0.06709, 0.7886, 0.4442, 0.8075, 0.4395, 0.8075, 0.4395, 0.7886, 0.4442, 0.597, 0.3756, 0.61, 0.39, 0.61, 0.39, 0.597, 0.3756, 0.8075, 0.06055, 0.7886, 0.05583, 0.7886, 0.05583, 0.8075, 0.06055, 0.8075, 0.4395, 0.8258, 0.4329, 0.8258, 0.4329, 0.8075, 0.4395, 0.61, 0.39, 0.6244, 0.403, 0.6244, 0.403, 0.61, 0.39, 0.7886, 0.05583, 0.7694, 0.05297, 0.7694, 0.05297, 0.7886, 0.05583, 0.8258, 0.4329, 0.8433, 0.4246, 0.8433, 0.4246, 0.8258, 0.4329, 0.6244, 0.403, 0.64, 0.4146, 0.64, 0.4146, 0.6244, 0.403, 0.7694, 0.05297, 0.75, 0.05202, 0.75, 0.05202, 0.7694, 0.05297, 0.8433, 0.4246, 0.86, 0.4146, 0.86, 0.4146, 0.8433, 0.4246, 0.64, 0.4146, 0.6567, 0.4246, 0.6567, 0.4246, 0.64, 0.4146, 0.75, 0.05202, 0.7306, 0.05297, 0.7306, 0.05297, 0.75, 0.05202, 0.86, 0.4146, 0.8756, 0.403, 0.8756, 0.403, 0.86, 0.4146, 0.6567, 0.4246, 0.6742, 0.4329, 0.6742, 0.4329, 0.6567, 0.4246, 0.7306, 0.05297, 0.7114, 0.05583, 0.7114, 0.05583, 0.7306, 0.05297, 0.8756, 0.403, 0.89, 0.39, 0.89, 0.39, 0.8756, 0.403, 0.6742, 0.4329, 0.6925, 0.4395, 0.6925, 0.4395, 0.6742, 0.4329, 0.7114, 0.05583, 0.6925, 0.06055, 0.6925, 0.06055, 0.7114, 0.05583, 0.89, 0.39, 0.903, 0.3756, 0.903, 0.3756, 0.89, 0.39, 0.6925, 0.4395, 0.7114, 0.4442, 0.7114, 0.4442, 0.6925, 0.4395, 0.6925, 0.06055, 0.6742, 0.06709, 0.6742, 0.06709, 0.6925, 0.06055, 0.903, 0.3756, 0.9146, 0.36, 0.9146, 0.36, 0.903, 0.3756, 0.7114, 0.4442, 0.7306, 0.447, 0.7306, 0.447, 0.7114, 0.4442, 0.6742, 0.06709, 0.6567, 0.0754, 0.6567, 0.0754, 0.6742, 0.06709, 0.9146, 0.36, 0.9246, 0.3433, 0.9246, 0.3433, 0.9146, 0.36, 0.7306, 0.447, 0.75, 0.448, 0.75, 0.448, 0.7306, 0.447, 0.6567, 0.0754, 0.64, 0.08539, 0.64, 0.08539, 0.6567, 0.0754, 0.9246, 0.3433, 0.9329, 0.3258, 0.9329, 0.3258, 0.9246, 0.3433, 0.64, 0.08539, 0.6244, 0.09696, 0.6244, 0.09696, 0.64, 0.08539, 0.9329, 0.3258, 0.9395, 0.3075, 0.9395, 0.3075, 0.9329, 0.3258, 0.6244, 0.09696, 0.61, 0.11, 0.61, 0.11, 0.6244, 0.09696, 0.9395, 0.3075, 0.9442, 0.2886, 0.9442, 0.2886, 0.9395, 0.3075, 0.61, 0.11, 0.597, 0.1244, 0.597, 0.1244, 0.61, 0.11, 0.9442, 0.2886, 0.947, 0.2694, 0.947, 0.2694, 0.9442, 0.2886, 0.597, 0.1244, 0.5854, 0.14, 0.5854, 0.14, 0.597, 0.1244, 0.947, 0.2694, 0.948, 0.25, 0.948, 0.25, 0.947, 0.2694, 0.5854, 0.14, 0.5754, 0.1567, 0.5754, 0.1567, 0.5854, 0.14, 0.948, 0.25, 0.947, 0.2306, 0.947, 0.2306, 0.948, 0.25, 0.5754, 0.1567, 0.5671, 0.1742, 0.5671, 0.1742, 0.5754, 0.1567, 0.947, 0.2306, 0.9442, 0.2114, 0.9442, 0.2114, 0.947, 0.2306, 0.5671, 0.1742, 0.5605, 0.1925, 0.5605, 0.1925, 0.5671, 0.1742, 0.9442, 0.2114, 0.9395, 0.1925, 0.9395, 0.1925, 0.9442, 0.2114, 0.5605, 0.1925, 0.5558, 0.2114, 0.5558, 0.2114, 0.5605, 0.1925, 0.9395, 0.1925, 0.9329, 0.1742, 0.9329, 0.1742, 0.9395, 0.1925, 0.5558, 0.2114, 0.553, 0.2306, 0.553, 0.2306, 0.5558, 0.2114, 0.9329, 0.1742, 0.9246, 0.1567, 0.9246, 0.1567, 0.9329, 0.1742, 0.553, 0.2306, 0.552, 0.25, 0.552, 0.25, 0.553, 0.2306, 0.9246, 0.1567, 0.9146, 0.14, 0.9146, 0.14, 0.9246, 0.1567, 0.552, 0.25, 0.553, 0.2694, 0.553, 0.2694, 0.552, 0.25, 0.9146, 0.14, 0.903, 0.1244, 0.903, 0.1244, 0.9146, 0.14, 0.553, 0.2694, 0.5558, 0.2886, 0.5558, 0.2886, 0.553, 0.2694, 0.903, 0.1244, 0.89, 0.11, 0.89, 0.11, 0.903, 0.1244, 0.5558, 0.2886, 0.5605, 0.3075, 0.5605, 0.3075, 0.5558, 0.2886, 0.89, 0.11, 0.8756, 0.09696, 0.8756, 0.09696, 0.89, 0.11, 0.5605, 0.3075, 0.5671, 0.3258, 0.5671, 0.3258, 0.5605, 0.3075, 0.8756, 0.09696, 0.86, 0.08539, 0.86, 0.08539, 0.8756, 0.09696, 0.7686, 0.4385, 0.75, 0.4394, 0.75, 0.448, 0.7694, 0.447, 0.787, 0.4358, 0.7686, 0.4385, 0.7694, 0.447, 0.7886, 0.4442, 0.805, 0.4313, 0.787, 0.4358, 0.7886, 0.4442, 0.8075, 0.4395, 0.8225, 0.425, 0.805, 0.4313, 0.8075, 0.4395, 0.8258, 0.4329, 0.8393, 0.4171, 0.8225, 0.425, 0.8258, 0.4329, 0.8433, 0.4246, 0.8552, 0.4075, 0.8393, 0.4171, 0.8433, 0.4246, 0.86, 0.4146, 0.8702, 0.3964, 0.8552, 0.4075, 0.86, 0.4146, 0.8756, 0.403, 0.884, 0.384, 0.8702, 0.3964, 0.8756, 0.403, 0.89, 0.39, 0.8964, 0.3702, 0.884, 0.384, 0.89, 0.39, 0.903, 0.3756, 0.9075, 0.3552, 0.8964, 0.3702, 0.903, 0.3756, 0.9146, 0.36, 0.9171, 0.3393, 0.9075, 0.3552, 0.9146, 0.36, 0.9246, 0.3433, 0.925, 0.3225, 0.9171, 0.3393, 0.9246, 0.3433, 0.9329, 0.3258, 0.9313, 0.305, 0.925, 0.3225, 0.9329, 0.3258, 0.9395, 0.3075, 0.9358, 0.287, 0.9313, 0.305, 0.9395, 0.3075, 0.9442, 0.2886, 0.9385, 0.2686, 0.9358, 0.287, 0.9442, 0.2886, 0.947, 0.2694, 0.9394, 0.25, 0.9385, 0.2686, 0.947, 0.2694, 0.948, 0.25, 0.9385, 0.2314, 0.9394, 0.25, 0.948, 0.25, 0.947, 0.2306, 0.9358, 0.213, 0.9385, 0.2314, 0.947, 0.2306, 0.9442, 0.2114, 0.9313, 0.195, 0.9358, 0.213, 0.9442, 0.2114, 0.9395, 0.1925, 0.925, 0.1775, 0.9313, 0.195, 0.9395, 0.1925, 0.9329, 0.1742, 0.9171, 0.1607, 0.925, 0.1775, 0.9329, 0.1742, 0.9246, 0.1567, 0.9075, 0.1448, 0.9171, 0.1607, 0.9246, 0.1567, 0.9146, 0.14, 0.8964, 0.1298, 0.9075, 0.1448, 0.9146, 0.14, 0.903, 0.1244, 0.884, 0.116, 0.8964, 0.1298, 0.903, 0.1244, 0.89, 0.11, 0.8702, 0.1036, 0.884, 0.116, 0.89, 0.11, 0.8756, 0.09696, 0.8552, 0.09249, 0.8702, 0.1036, 0.8756, 0.09696, 0.86, 0.08539, 0.8393, 0.08293, 0.8552, 0.09249, 0.86, 0.08539, 0.8433, 0.0754, 0.8225, 0.07498, 0.8393, 0.08293, 0.8433, 0.0754, 0.8258, 0.06709, 0.805, 0.06872, 0.8225, 0.07498, 0.8258, 0.06709, 0.8075, 0.06055, 0.787, 0.0642, 0.805, 0.06872, 0.8075, 0.06055, 0.7886, 0.05583, 0.7686, 0.06148, 0.787, 0.0642, 0.7886, 0.05583, 0.7694, 0.05297, 0.75, 0.06056, 0.7686, 0.06148, 0.7694, 0.05297, 0.75, 0.05202, 0.7314, 0.06148, 0.75, 0.06056, 0.75, 0.05202, 0.7306, 0.05297, 0.713, 0.0642, 0.7314, 0.06148, 0.7306, 0.05297, 0.7114, 0.05583, 0.695, 0.06872, 0.713, 0.0642, 0.7114, 0.05583, 0.6925, 0.06055, 0.6775, 0.07498, 0.695, 0.06872, 0.6925, 0.06055, 0.6742, 0.06709, 0.6607, 0.08293, 0.6775, 0.07498, 0.6742, 0.06709, 0.6567, 0.0754, 0.6448, 0.09249, 0.6607, 0.08293, 0.6567, 0.0754, 0.64, 0.08539, 0.6298, 0.1036, 0.6448, 0.09249, 0.64, 0.08539, 0.6244, 0.09696, 0.616, 0.116, 0.6298, 0.1036, 0.6244, 0.09696, 0.61, 0.11, 0.6036, 0.1298, 0.616, 0.116, 0.61, 0.11, 0.597, 0.1244, 0.5925, 0.1448, 0.6036, 0.1298, 0.597, 0.1244, 0.5854, 0.14, 0.5829, 0.1607, 0.5925, 0.1448, 0.5854, 0.14, 0.5754, 0.1567, 0.575, 0.1775, 0.5829, 0.1607, 0.5754, 0.1567, 0.5671, 0.1742, 0.5687, 0.195, 0.575, 0.1775, 0.5671, 0.1742, 0.5605, 0.1925, 0.5642, 0.213, 0.5687, 0.195, 0.5605, 0.1925, 0.5558, 0.2114, 0.5615, 0.2314, 0.5642, 0.213, 0.5558, 0.2114, 0.553, 0.2306, 0.5606, 0.25, 0.5615, 0.2314, 0.553, 0.2306, 0.552, 0.25, 0.5615, 0.2686, 0.5606, 0.25, 0.552, 0.25, 0.553, 0.2694, 0.5642, 0.287, 0.5615, 0.2686, 0.553, 0.2694, 0.5558, 0.2886, 0.5687, 0.305, 0.5642, 0.287, 0.5558, 0.2886, 0.5605, 0.3075, 0.575, 0.3225, 0.5687, 0.305, 0.5605, 0.3075, 0.5671, 0.3258, 0.5829, 0.3393, 0.575, 0.3225, 0.5671, 0.3258, 0.5754, 0.3433, 0.5925, 0.3552, 0.5829, 0.3393, 0.5754, 0.3433, 0.5854, 0.36, 0.6036, 0.3702, 0.5925, 0.3552, 0.5854, 0.36, 0.597, 0.3756, 0.616, 0.384, 0.6036, 0.3702, 0.597, 0.3756, 0.61, 0.39, 0.6298, 0.3964, 0.616, 0.384, 0.61, 0.39, 0.6244, 0.403, 0.6448, 0.4075, 0.6298, 0.3964, 0.6244, 0.403, 0.64, 0.4146, 0.6607, 0.4171, 0.6448, 0.4075, 0.64, 0.4146, 0.6567, 0.4246, 0.6775, 0.425, 0.6607, 0.4171, 0.6567, 0.4246, 0.6742, 0.4329, 0.695, 0.4313, 0.6775, 0.425, 0.6742, 0.4329, 0.6925, 0.4395, 0.713, 0.4358, 0.695, 0.4313, 0.6925, 0.4395, 0.7114, 0.4442, 0.7314, 0.4385, 0.713, 0.4358, 0.7114, 0.4442, 0.7306, 0.447, 0.75, 0.4394, 0.7314, 0.4385, 0.7306, 0.447, 0.75, 0.448, 0.7658, 0.4107, 0.75, 0.4114, 0.75, 0.4394, 0.7686, 0.4385, 0.7815, 0.4083, 0.7658, 0.4107, 0.7686, 0.4385, 0.787, 0.4358, 0.7969, 0.4045, 0.7815, 0.4083, 0.787, 0.4358, 0.805, 0.4313, 0.8118, 0.3992, 0.7969, 0.4045, 0.805, 0.4313, 0.8225, 0.425, 0.8261, 0.3924, 0.8118, 0.3992, 0.8225, 0.425, 0.8393, 0.4171, 0.8397, 0.3842, 0.8261, 0.3924, 0.8393, 0.4171, 0.8552, 0.4075, 0.8524, 0.3748, 0.8397, 0.3842, 0.8552, 0.4075, 0.8702, 0.3964, 0.8642, 0.3642, 0.8524, 0.3748, 0.8702, 0.3964, 0.884, 0.384, 0.8748, 0.3524, 0.8642, 0.3642, 0.884, 0.384, 0.8964, 0.3702, 0.8842, 0.3397, 0.8748, 0.3524, 0.8964, 0.3702, 0.9075, 0.3552, 0.8924, 0.3261, 0.8842, 0.3397, 0.9075, 0.3552, 0.9171, 0.3393, 0.8992, 0.3118, 0.8924, 0.3261, 0.9171, 0.3393, 0.925, 0.3225, 0.9045, 0.2969, 0.8992, 0.3118, 0.925, 0.3225, 0.9313, 0.305, 0.9083, 0.2815, 0.9045, 0.2969, 0.9313, 0.305, 0.9358, 0.287, 0.9107, 0.2658, 0.9083, 0.2815, 0.9358, 0.287, 0.9385, 0.2686, 0.9114, 0.25, 0.9107, 0.2658, 0.9385, 0.2686, 0.9394, 0.25, 0.9107, 0.2342, 0.9114, 0.25, 0.9394, 0.25, 0.9385, 0.2314, 0.9083, 0.2185, 0.9107, 0.2342, 0.9385, 0.2314, 0.9358, 0.213, 0.9045, 0.2031, 0.9083, 0.2185, 0.9358, 0.213, 0.9313, 0.195, 0.8992, 0.1882, 0.9045, 0.2031, 0.9313, 0.195, 0.925, 0.1775, 0.8924, 0.1739, 0.8992, 0.1882, 0.925, 0.1775, 0.9171, 0.1607, 0.8842, 0.1603, 0.8924, 0.1739, 0.9171, 0.1607, 0.9075, 0.1448, 0.8748, 0.1476, 0.8842, 0.1603, 0.9075, 0.1448, 0.8964, 0.1298, 0.8642, 0.1358, 0.8748, 0.1476, 0.8964, 0.1298, 0.884, 0.116, 0.8524, 0.1252, 0.8642, 0.1358, 0.884, 0.116, 0.8702, 0.1036, 0.8397, 0.1158, 0.8524, 0.1252, 0.8702, 0.1036, 0.8552, 0.09249, 0.8261, 0.1076, 0.8397, 0.1158, 0.8552, 0.09249, 0.8393, 0.08293, 0.8118, 0.1008, 0.8261, 0.1076, 0.8393, 0.08293, 0.8225, 0.07498, 0.7969, 0.0955, 0.8118, 0.1008, 0.8225, 0.07498, 0.805, 0.06872, 0.7815, 0.09165, 0.7969, 0.0955, 0.805, 0.06872, 0.787, 0.0642, 0.7658, 0.08933, 0.7815, 0.09165, 0.787, 0.0642, 0.7686, 0.06148, 0.75, 0.08855, 0.7658, 0.08933, 0.7686, 0.06148, 0.75, 0.06056, 0.7342, 0.08933, 0.75, 0.08855, 0.75, 0.06056, 0.7314, 0.06148, 0.7185, 0.09165, 0.7342, 0.08933, 0.7314, 0.06148, 0.713, 0.0642, 0.7031, 0.0955, 0.7185, 0.09165, 0.713, 0.0642, 0.695, 0.06872, 0.6882, 0.1008, 0.7031, 0.0955, 0.695, 0.06872, 0.6775, 0.07498, 0.6739, 0.1076, 0.6882, 0.1008, 0.6775, 0.07498, 0.6607, 0.08293, 0.6603, 0.1158, 0.6739, 0.1076, 0.6607, 0.08293, 0.6448, 0.09249, 0.6476, 0.1252, 0.6603, 0.1158, 0.6448, 0.09249, 0.6298, 0.1036, 0.6358, 0.1358, 0.6476, 0.1252, 0.6298, 0.1036, 0.616, 0.116, 0.6252, 0.1476, 0.6358, 0.1358, 0.616, 0.116, 0.6036, 0.1298, 0.6158, 0.1603, 0.6252, 0.1476, 0.6036, 0.1298, 0.5925, 0.1448, 0.6076, 0.1739, 0.6158, 0.1603, 0.5925, 0.1448, 0.5829, 0.1607, 0.6008, 0.1882, 0.6076, 0.1739, 0.5829, 0.1607, 0.575, 0.1775, 0.5955, 0.2031, 0.6008, 0.1882, 0.575, 0.1775, 0.5687, 0.195, 0.5917, 0.2185, 0.5955, 0.2031, 0.5687, 0.195, 0.5642, 0.213, 0.5893, 0.2342, 0.5917, 0.2185, 0.5642, 0.213, 0.5615, 0.2314, 0.5886, 0.25, 0.5893, 0.2342, 0.5615, 0.2314, 0.5606, 0.25, 0.5893, 0.2658, 0.5886, 0.25, 0.5606, 0.25, 0.5615, 0.2686, 0.5917, 0.2815, 0.5893, 0.2658, 0.5615, 0.2686, 0.5642, 0.287, 0.5955, 0.2969, 0.5917, 0.2815, 0.5642, 0.287, 0.5687, 0.305, 0.6008, 0.3118, 0.5955, 0.2969, 0.5687, 0.305, 0.575, 0.3225, 0.6076, 0.3261, 0.6008, 0.3118, 0.575, 0.3225, 0.5829, 0.3393, 0.6158, 0.3397, 0.6076, 0.3261, 0.5829, 0.3393, 0.5925, 0.3552, 0.6252, 0.3524, 0.6158, 0.3397, 0.5925, 0.3552, 0.6036, 0.3702, 0.6358, 0.3642, 0.6252, 0.3524, 0.6036, 0.3702, 0.616, 0.384, 0.6476, 0.3748, 0.6358, 0.3642, 0.616, 0.384, 0.6298, 0.3964, 0.6603, 0.3842, 0.6476, 0.3748, 0.6298, 0.3964, 0.6448, 0.4075, 0.6739, 0.3924, 0.6603, 0.3842, 0.6448, 0.4075, 0.6607, 0.4171, 0.6882, 0.3992, 0.6739, 0.3924, 0.6607, 0.4171, 0.6775, 0.425, 0.7031, 0.4045, 0.6882, 0.3992, 0.6775, 0.425, 0.695, 0.4313, 0.7185, 0.4083, 0.7031, 0.4045, 0.695, 0.4313, 0.713, 0.4358, 0.7342, 0.4107, 0.7185, 0.4083, 0.713, 0.4358, 0.7314, 0.4385, 0.75, 0.4114, 0.7342, 0.4107, 0.7314, 0.4385, 0.75, 0.4394, 0.7969, 0.3924, 0.7969, 0.4045, 0.8118, 0.3992, 0.8261, 0.3924, 0.7826, 0.1076, 0.7969, 0.1076, 0.7969, 0.0955, 0.7815, 0.09165, 0.7185, 0.1122, 0.7077, 0.1122, 0.7077, 0.1122, 0.7185, 0.1122, 0.7031, 0.1158, 0.7031, 0.1076, 0.6739, 0.1076, 0.6603, 0.1158, 0.7969, 0.0955, 0.7969, 0.1076, 0.8261, 0.1076, 0.8118, 0.1008, 0.7923, 0.3842, 0.7923, 0.1158, 0.7923, 0.1158, 0.7923, 0.3842, 0.7031, 0.3842, 0.7031, 0.1158, 0.6603, 0.1158, 0.6476, 0.1252, 0.6358, 0.1358, 0.6252, 0.1476, 0.6158, 0.1603, 0.6076, 0.1739, 0.6008, 0.1882, 0.5955, 0.2031, 0.5917, 0.2185, 0.5893, 0.2342, 0.5886, 0.25, 0.5893, 0.2658, 0.5917, 0.2815, 0.5955, 0.2969, 0.6008, 0.3118, 0.6076, 0.3261, 0.6158, 0.3397, 0.6252, 0.3524, 0.6358, 0.3642, 0.6476, 0.3748, 0.6603, 0.3842, 0.7969, 0.1076, 0.7969, 0.1158, 0.8397, 0.1158, 0.8261, 0.1076, 0.7185, 0.4083, 0.7185, 0.3924, 0.7031, 0.3924, 0.7031, 0.4045, 0.7031, 0.4045, 0.7031, 0.3924, 0.6739, 0.3924, 0.6882, 0.3992, 0.7969, 0.3842, 0.7969, 0.3924, 0.8261, 0.3924, 0.8397, 0.3842, 0.7823, 0.3878, 0.7923, 0.3878, 0.7923, 0.3878, 0.7823, 0.3878, 0.7031, 0.3924, 0.7031, 0.3842, 0.6603, 0.3842, 0.6739, 0.3924, 0.7969, 0.1158, 0.7969, 0.3842, 0.8397, 0.3842, 0.8524, 0.3748, 0.8642, 0.3642, 0.8748, 0.3524, 0.8842, 0.3397, 0.8924, 0.3261, 0.8992, 0.3118, 0.9045, 0.2969, 0.9083, 0.2815, 0.9107, 0.2658, 0.9114, 0.25, 0.9107, 0.2342, 0.9083, 0.2185, 0.9045, 0.2031, 0.8992, 0.1882, 0.8924, 0.1739, 0.8842, 0.1603, 0.8748, 0.1476, 0.8642, 0.1358, 0.8524, 0.1252, 0.8397, 0.1158, 0.7923, 0.1122, 0.7923, 0.1158, 0.7969, 0.1158, 0.7969, 0.1076, 0.7823, 0.1122, 0.7923, 0.1122, 0.7969, 0.1076, 0.7826, 0.1076, 0.7077, 0.1158, 0.7077, 0.1122, 0.7031, 0.1076, 0.7031, 0.1158, 0.7923, 0.1158, 0.7923, 0.3842, 0.7969, 0.3842, 0.7969, 0.1158, 0.7077, 0.3878, 0.7077, 0.3842, 0.7031, 0.3842, 0.7031, 0.3924, 0.7185, 0.3878, 0.7077, 0.3878, 0.7031, 0.3924, 0.7185, 0.3924, 0.7077, 0.3842, 0.7077, 0.1158, 0.7031, 0.1158, 0.7031, 0.3842, 0.7923, 0.3842, 0.7923, 0.3878, 0.7969, 0.3924, 0.7969, 0.3842, 0.7923, 0.3878, 0.7923, 0.3842, 0.7923, 0.3842, 0.7923, 0.3878, 0.7923, 0.1158, 0.7923, 0.1122, 0.7923, 0.1122, 0.7923, 0.1158, 0.7077, 0.1122, 0.7077, 0.1158, 0.7077, 0.1158, 0.7077, 0.1122, 0.7077, 0.1158, 0.7077, 0.3842, 0.7077, 0.3842, 0.7077, 0.1158, 0.7077, 0.3842, 0.7077, 0.3878, 0.7077, 0.3878, 0.7077, 0.3842, 0.7077, 0.1122, 0.7077, 0.1158, 0.7077, 0.1158, 0.7077, 0.1122, 0.7923, 0.1158, 0.7923, 0.1122, 0.7923, 0.1122, 0.7923, 0.1158, 0.7923, 0.3878, 0.7923, 0.3842, 0.7923, 0.3842, 0.7923, 0.3878, 0.7823, 0.1158, 0.7923, 0.1158, 0.7923, 0.1122, 0.7823, 0.1122, 0.7823, 0.3842, 0.7923, 0.3842, 0.7923, 0.1158, 0.7823, 0.1158, 0.7823, 0.3878, 0.7923, 0.3878, 0.7923, 0.3842, 0.7823, 0.3842, 0.7823, 0.3878, 0.7923, 0.3878, 0.7923, 0.3878, 0.7823, 0.3878, 0.7923, 0.3842, 0.7923, 0.1158, 0.7923, 0.1158, 0.7923, 0.3842, 0.7185, 0.1122, 0.7077, 0.1122, 0.7077, 0.1122, 0.7185, 0.1122, 0.7077, 0.1158, 0.7077, 0.3842, 0.7077, 0.3842, 0.7077, 0.1158, 0.7077, 0.3842, 0.7077, 0.3878, 0.7077, 0.3878, 0.7077, 0.3842, 0.7077, 0.1122, 0.7185, 0.1122, 0.7185, 0.1076, 0.7031, 0.1076, 0.7823, 0.1122, 0.7185, 0.1122, 0.7185, 0.1122, 0.7823, 0.1122, 0.7823, 0.1122, 0.7185, 0.1122, 0.7185, 0.1122, 0.7823, 0.1122, 0.7077, 0.1158, 0.7185, 0.1158, 0.7185, 0.1122, 0.7077, 0.1122, 0.7077, 0.3842, 0.7185, 0.3842, 0.7185, 0.1158, 0.7077, 0.1158, 0.7077, 0.3878, 0.7185, 0.3878, 0.7185, 0.3842, 0.7077, 0.3842, 0.7077, 0.3878, 0.7185, 0.3878, 0.7185, 0.3878, 0.7077, 0.3878, 0.7077, 0.3878, 0.7185, 0.3878, 0.7185, 0.3878, 0.7077, 0.3878, 0.7823, 0.3878, 0.7185, 0.3878, 0.7185, 0.3924, 0.7826, 0.3924, 0.7826, 0.3924, 0.7815, 0.4083, 0.7969, 0.4045, 0.7969, 0.3924, 0.7031, 0.1076, 0.7185, 0.1076, 0.7185, 0.09165, 0.7031, 0.0955, 0.7923, 0.3878, 0.7823, 0.3878, 0.7826, 0.3924, 0.7969, 0.3924, 0.7185, 0.3878, 0.7823, 0.3878, 0.7823, 0.3878, 0.7185, 0.3878, 0.7185, 0.3878, 0.7823, 0.3878, 0.7823, 0.3878, 0.7185, 0.3878, 0.7185, 0.3878, 0.7823, 0.3878, 0.7823, 0.3842, 0.7185, 0.3842, 0.7185, 0.3842, 0.7823, 0.3842, 0.7823, 0.1158, 0.7185, 0.1158, 0.7185, 0.1158, 0.7823, 0.1158, 0.7823, 0.1122, 0.7185, 0.1122, 0.7923, 0.1122, 0.7823, 0.1122, 0.7823, 0.1122, 0.7923, 0.1122, 0.7923, 0.1122, 0.7823, 0.1122, 0.7823, 0.1122, 0.7923, 0.1122, 0.7185, 0.1122, 0.7823, 0.1122, 0.7826, 0.1076, 0.7185, 0.1076, 0.7185, 0.1076, 0.7826, 0.1076, 0.7815, 0.09165, 0.7658, 0.08933, 0.75, 0.08855, 0.7342, 0.08933, 0.7185, 0.09165, 0.75, 0.4114, 0.7658, 0.4107, 0.7815, 0.4083, 0.7826, 0.3924, 0.7185, 0.3924, 0.7185, 0.4083, 0.7342, 0.4107])
me_cylinder.update()

# ---- objects
ob_cylinder = bpy.data.objects.new('Cylinder', me_cylinder)

# ---- transforms, parenting, visibility, modifiers, constraints
ob_cylinder.location = (0.0, 0.0, 0.0)
ob_cylinder.rotation_euler = (1.571, -0.0, 0.0)
ob_cylinder.scale = (1.0, 1.0, -0.234)

# ---- collection membership
col_collection.objects.link(ob_cylinder)

# ---- scene / render settings (as saved in the file)
scene.frame_start = 1; scene.frame_end = 250; scene.frame_set(1)
scene.render.engine = 'BLENDER_EEVEE_NEXT'
bpy.context.view_layer.update()

# ---- added for rendering (the .blend has no active camera and no usable light): camera, sun
cam_auto = bpy.data.cameras.new('AutoCamera')
cam_auto.lens = 50.0
cam_auto.sensor_width = 36.0
cam_auto.clip_end = 1000.0
ob_auto_camera = bpy.data.objects.new('AutoCamera', cam_auto)
scene.collection.objects.link(ob_auto_camera)
ob_auto_camera.location = (2.6525, -3.183, 2.122)
ob_auto_camera.rotation_euler = (1.09748, -7.21219e-08, 0.694738)
scene.camera = ob_auto_camera
light_auto_sun = bpy.data.lights.new('AutoSun', 'SUN')
light_auto_sun.energy = 3.0
light_auto_sun.angle = 0.0523599
ob_auto_sun = bpy.data.objects.new('AutoSun', light_auto_sun)
scene.collection.objects.link(ob_auto_sun)
ob_auto_sun.rotation_euler = (0.872665, 0.174533, 0.523599)
bpy.context.view_layer.update()
